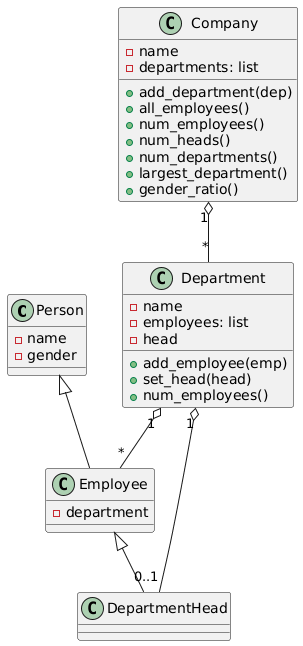

The diagram above was rendered by PlantUML. Its source (embedded in the PNG):
@startuml
class Person {
    - name
    - gender
}

class Employee {
    - department
}

class DepartmentHead {
}

class Department {
    - name
    - employees: list
    - head
    + add_employee(emp)
    + set_head(head)
    + num_employees()
}

class Company {
    - name
    - departments: list
    + add_department(dep)
    + all_employees()
    + num_employees()
    + num_heads()
    + num_departments()
    + largest_department()
    + gender_ratio()
}

Person <|-- Employee
Employee <|-- DepartmentHead
Department "1" o-- "*" Employee
Department "1" o-- "0..1" DepartmentHead
Company "1" o-- "*" Department
@enduml